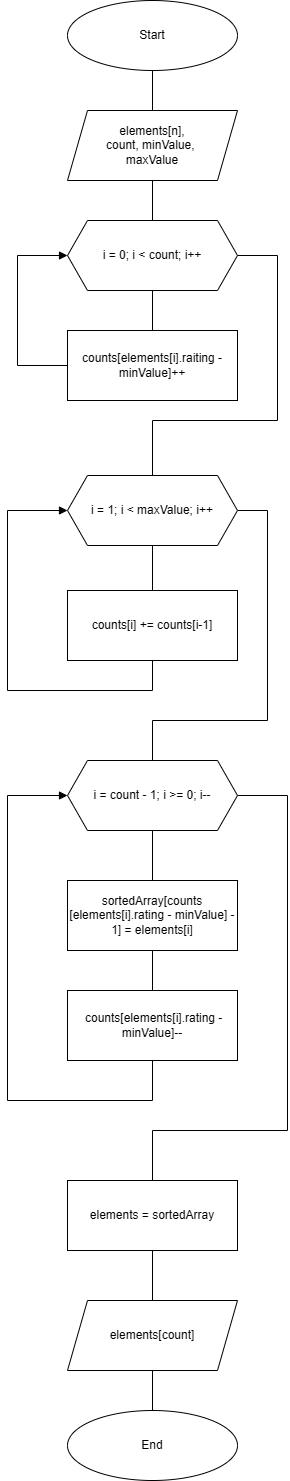

The diagram above was exported from draw.io. Its source (the exported page's mxGraphModel, read from the mxfile embedded in the PNG):
<mxGraphModel dx="1188" dy="654" grid="1" gridSize="10" guides="1" tooltips="1" connect="1" arrows="1" fold="1" page="1" pageScale="1" pageWidth="827" pageHeight="1169" math="0" shadow="0">
  <root>
    <mxCell id="0" />
    <mxCell id="1" parent="0" />
    <mxCell id="1salDQtqYKZChV-cxaug-1" edge="1" parent="1" source="1salDQtqYKZChV-cxaug-2" style="edgeStyle=orthogonalEdgeStyle;rounded=0;orthogonalLoop=1;jettySize=auto;html=1;exitX=0.5;exitY=1;exitDx=0;exitDy=0;entryX=0.5;entryY=0;entryDx=0;entryDy=0;endArrow=none;endFill=0;" target="1salDQtqYKZChV-cxaug-5">
      <mxGeometry relative="1" as="geometry" />
    </mxCell>
    <mxCell id="1salDQtqYKZChV-cxaug-2" parent="1" style="ellipse;whiteSpace=wrap;html=1;" value="Start" vertex="1">
      <mxGeometry height="70" width="170" x="270" y="40" as="geometry" />
    </mxCell>
    <mxCell id="1salDQtqYKZChV-cxaug-3" parent="1" style="ellipse;whiteSpace=wrap;html=1;" value="End" vertex="1">
      <mxGeometry height="70" width="170" x="270" y="1450" as="geometry" />
    </mxCell>
    <mxCell id="1salDQtqYKZChV-cxaug-4" edge="1" parent="1" source="1salDQtqYKZChV-cxaug-5" style="edgeStyle=orthogonalEdgeStyle;shape=connector;rounded=0;orthogonalLoop=1;jettySize=auto;html=1;exitX=0.5;exitY=1;exitDx=0;exitDy=0;entryX=0.5;entryY=0;entryDx=0;entryDy=0;strokeColor=default;align=center;verticalAlign=middle;fontFamily=Helvetica;fontSize=11;fontColor=default;labelBackgroundColor=default;endArrow=none;endFill=0;" target="1salDQtqYKZChV-cxaug-10">
      <mxGeometry relative="1" as="geometry" />
    </mxCell>
    <mxCell id="1salDQtqYKZChV-cxaug-5" parent="1" style="shape=parallelogram;perimeter=parallelogramPerimeter;whiteSpace=wrap;html=1;fixedSize=1;" value="elements[n],&lt;div&gt;count, minValue,&amp;nbsp;&lt;/div&gt;&lt;div&gt;maxValue&lt;/div&gt;" vertex="1">
      <mxGeometry height="70" width="170" x="270" y="150" as="geometry" />
    </mxCell>
    <mxCell id="1salDQtqYKZChV-cxaug-6" edge="1" parent="1" source="1salDQtqYKZChV-cxaug-7" style="edgeStyle=orthogonalEdgeStyle;shape=connector;rounded=0;orthogonalLoop=1;jettySize=auto;html=1;exitX=0;exitY=0.5;exitDx=0;exitDy=0;entryX=0;entryY=0.5;entryDx=0;entryDy=0;strokeColor=default;align=center;verticalAlign=middle;fontFamily=Helvetica;fontSize=11;fontColor=default;labelBackgroundColor=default;endArrow=block;endFill=1;startArrow=none;startFill=0;" target="1salDQtqYKZChV-cxaug-10">
      <mxGeometry relative="1" as="geometry">
        <Array as="points">
          <mxPoint x="220" y="405" />
          <mxPoint x="220" y="295" />
        </Array>
      </mxGeometry>
    </mxCell>
    <mxCell id="1salDQtqYKZChV-cxaug-7" parent="1" style="rounded=0;whiteSpace=wrap;html=1;" value="counts[elements[i].raiting - minValue]++" vertex="1">
      <mxGeometry height="70" width="170" x="270" y="370" as="geometry" />
    </mxCell>
    <mxCell id="1salDQtqYKZChV-cxaug-8" edge="1" parent="1" source="1salDQtqYKZChV-cxaug-10" style="edgeStyle=orthogonalEdgeStyle;shape=connector;rounded=0;orthogonalLoop=1;jettySize=auto;html=1;exitX=0.5;exitY=1;exitDx=0;exitDy=0;entryX=0.5;entryY=0;entryDx=0;entryDy=0;strokeColor=default;align=center;verticalAlign=middle;fontFamily=Helvetica;fontSize=11;fontColor=default;labelBackgroundColor=default;endArrow=none;endFill=0;" target="1salDQtqYKZChV-cxaug-7">
      <mxGeometry relative="1" as="geometry" />
    </mxCell>
    <mxCell id="1salDQtqYKZChV-cxaug-9" edge="1" parent="1" source="1salDQtqYKZChV-cxaug-10" style="edgeStyle=orthogonalEdgeStyle;shape=connector;rounded=0;orthogonalLoop=1;jettySize=auto;html=1;exitX=1;exitY=0.5;exitDx=0;exitDy=0;entryX=0.5;entryY=0;entryDx=0;entryDy=0;strokeColor=default;align=center;verticalAlign=middle;fontFamily=Helvetica;fontSize=11;fontColor=default;labelBackgroundColor=default;endArrow=none;endFill=0;" target="1salDQtqYKZChV-cxaug-13">
      <mxGeometry relative="1" as="geometry">
        <Array as="points">
          <mxPoint x="480" y="295" />
          <mxPoint x="480" y="460" />
          <mxPoint x="355" y="460" />
        </Array>
      </mxGeometry>
    </mxCell>
    <mxCell id="1salDQtqYKZChV-cxaug-10" parent="1" style="shape=hexagon;perimeter=hexagonPerimeter2;whiteSpace=wrap;html=1;fixedSize=1;" value="i = 0; i &amp;lt; count; i++" vertex="1">
      <mxGeometry height="70" width="170" x="270" y="260" as="geometry" />
    </mxCell>
    <mxCell id="1salDQtqYKZChV-cxaug-11" edge="1" parent="1" source="1salDQtqYKZChV-cxaug-13" style="edgeStyle=orthogonalEdgeStyle;shape=connector;rounded=0;orthogonalLoop=1;jettySize=auto;html=1;exitX=0.5;exitY=1;exitDx=0;exitDy=0;entryX=0.5;entryY=0;entryDx=0;entryDy=0;strokeColor=default;align=center;verticalAlign=middle;fontFamily=Helvetica;fontSize=11;fontColor=default;labelBackgroundColor=default;endArrow=none;endFill=0;" target="1salDQtqYKZChV-cxaug-15">
      <mxGeometry relative="1" as="geometry" />
    </mxCell>
    <mxCell id="1salDQtqYKZChV-cxaug-12" edge="1" parent="1" source="1salDQtqYKZChV-cxaug-13" style="edgeStyle=orthogonalEdgeStyle;shape=connector;rounded=0;orthogonalLoop=1;jettySize=auto;html=1;exitX=1;exitY=0.5;exitDx=0;exitDy=0;strokeColor=default;align=center;verticalAlign=middle;fontFamily=Helvetica;fontSize=11;fontColor=default;labelBackgroundColor=default;endArrow=none;endFill=0;" target="1salDQtqYKZChV-cxaug-18">
      <mxGeometry relative="1" as="geometry">
        <Array as="points">
          <mxPoint x="470" y="550" />
          <mxPoint x="470" y="760" />
          <mxPoint x="355" y="760" />
        </Array>
      </mxGeometry>
    </mxCell>
    <mxCell id="1salDQtqYKZChV-cxaug-13" parent="1" style="shape=hexagon;perimeter=hexagonPerimeter2;whiteSpace=wrap;html=1;fixedSize=1;" value="i = 1; i &amp;lt; maxValue; i++" vertex="1">
      <mxGeometry height="70" width="170" x="270" y="515" as="geometry" />
    </mxCell>
    <mxCell id="1salDQtqYKZChV-cxaug-14" edge="1" parent="1" source="1salDQtqYKZChV-cxaug-15" style="edgeStyle=orthogonalEdgeStyle;shape=connector;rounded=0;orthogonalLoop=1;jettySize=auto;html=1;exitX=0.5;exitY=1;exitDx=0;exitDy=0;entryX=0;entryY=0.5;entryDx=0;entryDy=0;strokeColor=default;align=center;verticalAlign=middle;fontFamily=Helvetica;fontSize=11;fontColor=default;labelBackgroundColor=default;endArrow=block;endFill=1;" target="1salDQtqYKZChV-cxaug-13">
      <mxGeometry relative="1" as="geometry">
        <Array as="points">
          <mxPoint x="355" y="730" />
          <mxPoint x="210" y="730" />
          <mxPoint x="210" y="550" />
        </Array>
      </mxGeometry>
    </mxCell>
    <mxCell id="1salDQtqYKZChV-cxaug-15" parent="1" style="rounded=0;whiteSpace=wrap;html=1;" value="counts[i] += counts[i-1]" vertex="1">
      <mxGeometry height="70" width="170" x="270" y="630" as="geometry" />
    </mxCell>
    <mxCell id="1salDQtqYKZChV-cxaug-16" edge="1" parent="1" source="1salDQtqYKZChV-cxaug-18" style="edgeStyle=orthogonalEdgeStyle;shape=connector;rounded=0;orthogonalLoop=1;jettySize=auto;html=1;exitX=0.5;exitY=1;exitDx=0;exitDy=0;strokeColor=default;align=center;verticalAlign=middle;fontFamily=Helvetica;fontSize=11;fontColor=default;labelBackgroundColor=default;endArrow=none;endFill=0;" target="1salDQtqYKZChV-cxaug-20">
      <mxGeometry relative="1" as="geometry" />
    </mxCell>
    <mxCell id="1salDQtqYKZChV-cxaug-17" edge="1" parent="1" source="1salDQtqYKZChV-cxaug-18" style="edgeStyle=orthogonalEdgeStyle;shape=connector;rounded=0;orthogonalLoop=1;jettySize=auto;html=1;exitX=1;exitY=0.5;exitDx=0;exitDy=0;entryX=0.5;entryY=0;entryDx=0;entryDy=0;strokeColor=default;align=center;verticalAlign=middle;fontFamily=Helvetica;fontSize=11;fontColor=default;labelBackgroundColor=default;endArrow=none;endFill=0;" target="1salDQtqYKZChV-cxaug-24">
      <mxGeometry relative="1" as="geometry">
        <Array as="points">
          <mxPoint x="490" y="835" />
          <mxPoint x="490" y="1170" />
          <mxPoint x="355" y="1170" />
        </Array>
      </mxGeometry>
    </mxCell>
    <mxCell id="1salDQtqYKZChV-cxaug-18" parent="1" style="shape=hexagon;perimeter=hexagonPerimeter2;whiteSpace=wrap;html=1;fixedSize=1;" value="i = count - 1; i &amp;gt;= 0; i--" vertex="1">
      <mxGeometry height="70" width="170" x="270" y="800" as="geometry" />
    </mxCell>
    <mxCell id="1salDQtqYKZChV-cxaug-19" edge="1" parent="1" source="1salDQtqYKZChV-cxaug-20" style="edgeStyle=orthogonalEdgeStyle;shape=connector;rounded=0;orthogonalLoop=1;jettySize=auto;html=1;exitX=0.5;exitY=1;exitDx=0;exitDy=0;strokeColor=default;align=center;verticalAlign=middle;fontFamily=Helvetica;fontSize=11;fontColor=default;labelBackgroundColor=default;endArrow=none;endFill=0;" target="1salDQtqYKZChV-cxaug-22">
      <mxGeometry relative="1" as="geometry" />
    </mxCell>
    <mxCell id="1salDQtqYKZChV-cxaug-20" parent="1" style="rounded=0;whiteSpace=wrap;html=1;" value="sortedArray[counts&lt;div&gt;[elements[i].rating - minValue] - 1] = elements[i]&lt;/div&gt;" vertex="1">
      <mxGeometry height="70" width="170" x="270" y="920" as="geometry" />
    </mxCell>
    <mxCell id="1salDQtqYKZChV-cxaug-21" edge="1" parent="1" source="1salDQtqYKZChV-cxaug-22" style="edgeStyle=orthogonalEdgeStyle;shape=connector;rounded=0;orthogonalLoop=1;jettySize=auto;html=1;exitX=0.5;exitY=1;exitDx=0;exitDy=0;entryX=0;entryY=0.5;entryDx=0;entryDy=0;strokeColor=default;align=center;verticalAlign=middle;fontFamily=Helvetica;fontSize=11;fontColor=default;labelBackgroundColor=default;endArrow=block;endFill=1;" target="1salDQtqYKZChV-cxaug-18">
      <mxGeometry relative="1" as="geometry">
        <Array as="points">
          <mxPoint x="355" y="1140" />
          <mxPoint x="210" y="1140" />
          <mxPoint x="210" y="835" />
        </Array>
      </mxGeometry>
    </mxCell>
    <mxCell id="1salDQtqYKZChV-cxaug-22" parent="1" style="rounded=0;whiteSpace=wrap;html=1;" value="&amp;nbsp;counts[elements[i].rating - minValue]--" vertex="1">
      <mxGeometry height="70" width="170" x="270" y="1030" as="geometry" />
    </mxCell>
    <mxCell id="1salDQtqYKZChV-cxaug-23" edge="1" parent="1" source="1salDQtqYKZChV-cxaug-24" style="edgeStyle=orthogonalEdgeStyle;shape=connector;rounded=0;orthogonalLoop=1;jettySize=auto;html=1;exitX=0.5;exitY=1;exitDx=0;exitDy=0;entryX=0.5;entryY=0;entryDx=0;entryDy=0;strokeColor=default;align=center;verticalAlign=middle;fontFamily=Helvetica;fontSize=11;fontColor=default;labelBackgroundColor=default;endArrow=none;endFill=0;" target="1salDQtqYKZChV-cxaug-26">
      <mxGeometry relative="1" as="geometry" />
    </mxCell>
    <mxCell id="1salDQtqYKZChV-cxaug-24" parent="1" style="rounded=0;whiteSpace=wrap;html=1;" value="elements = sortedArray" vertex="1">
      <mxGeometry height="70" width="170" x="270" y="1220" as="geometry" />
    </mxCell>
    <mxCell id="1salDQtqYKZChV-cxaug-25" edge="1" parent="1" source="1salDQtqYKZChV-cxaug-26" style="edgeStyle=orthogonalEdgeStyle;shape=connector;rounded=0;orthogonalLoop=1;jettySize=auto;html=1;exitX=0.5;exitY=1;exitDx=0;exitDy=0;entryX=0.5;entryY=0;entryDx=0;entryDy=0;strokeColor=default;align=center;verticalAlign=middle;fontFamily=Helvetica;fontSize=11;fontColor=default;labelBackgroundColor=default;endArrow=none;endFill=0;" target="1salDQtqYKZChV-cxaug-3">
      <mxGeometry relative="1" as="geometry" />
    </mxCell>
    <mxCell id="1salDQtqYKZChV-cxaug-26" parent="1" style="shape=parallelogram;perimeter=parallelogramPerimeter;whiteSpace=wrap;html=1;fixedSize=1;" value="elements[count]" vertex="1">
      <mxGeometry height="70" width="170" x="270" y="1340" as="geometry" />
    </mxCell>
  </root>
</mxGraphModel>